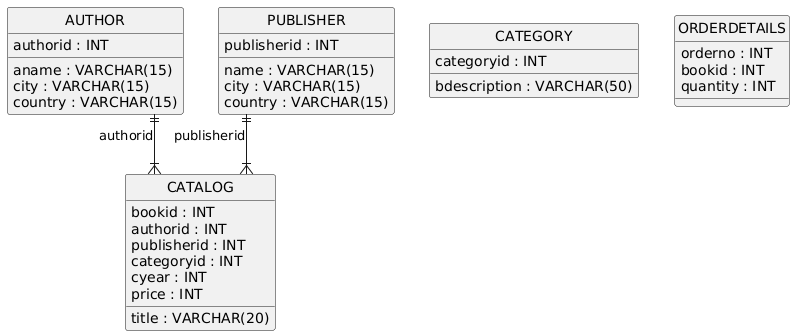

The diagram above was rendered by PlantUML. Its source (embedded in the PNG):
@startuml
hide circle
skinparam linetype ortho

entity "AUTHOR" as AUTHOR {
  authorid : INT
  aname : VARCHAR(15)
  city : VARCHAR(15)
  country : VARCHAR(15)
}

entity "PUBLISHER" as PUBLISHER {
  publisherid : INT
  name : VARCHAR(15)
  city : VARCHAR(15)
  country : VARCHAR(15)
}

entity "CATEGORY" as CATEGORY {
  categoryid : INT
  bdescription : VARCHAR(50)
}

entity "CATALOG" as CATALOG {
  bookid : INT
  title : VARCHAR(20)
  authorid : INT
  publisherid : INT
  categoryid : INT
  cyear : INT
  price : INT
}

entity "ORDERDETAILS" as ORDERDETAILS {
  orderno : INT
  bookid : INT
  quantity : INT
}

AUTHOR ||--|{ CATALOG : "authorid"
PUBLISHER ||--|{ CATALOG : "publisherid"
@enduml